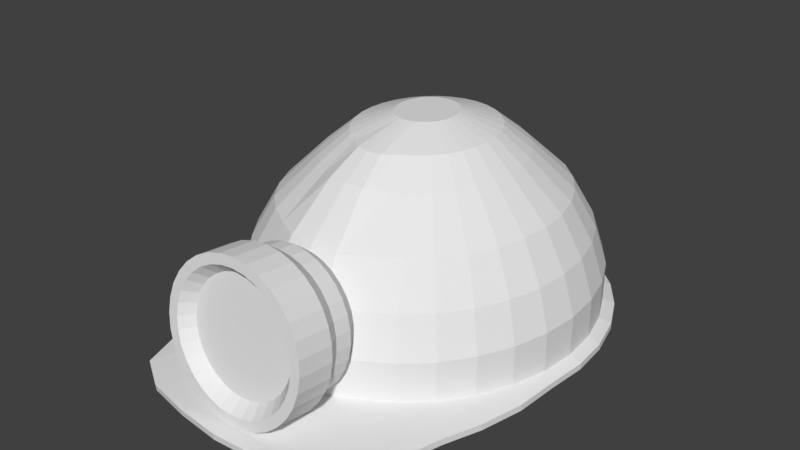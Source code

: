 # Source: casc.blend  (saved by Blender 2.79.0; exported with 4.5.12 LTS)
import bpy
from mathutils import Matrix  # noqa: F401  (used for matrix-valued properties, if any)

bpy.ops.wm.read_factory_settings(use_empty=True)
scene = bpy.context.scene
scene.name = 'Scene'

# ---- collections
col_collection_1 = bpy.data.collections.new('Collection 1'); scene.collection.children.link(col_collection_1)

# ---- world
world_world = bpy.data.worlds.new('World'); scene.world = world_world
world_world.color = (0.05088, 0.05088, 0.05088)
world_world.use_sun_shadow = False
world_world.sun_shadow_jitter_overblur = 0.0
world_world.cycles.sampling_method = 'MANUAL'

# ---- meshes
me_circle = bpy.data.meshes.new('Circle')
me_circle.from_pydata([(0.9818, 0.01887, 0.01542), (0.9632, 0.2308, 0.01542), (0.9083, 0.4347, 0.01542), (0.819, 0.6225, 0.01542), (0.6989, 0.7872, 0.01542), (0.5526, 0.9223, 0.01542), (0.3856, 1.023, 0.01542), (0.2044, 1.085, 0.01542), (0.01604, 1.105, 0.01542), (-0.1724, 1.085, 0.01542), (-0.3535, 1.023, 0.01542), (-0.5205, 0.9223, 0.01542), (-0.6669, 0.7872, 0.01542), (-0.787, 0.6225, 0.01542), (-0.8762, 0.4347, 0.01542), (-0.9312, 0.2308, 0.01542), (-0.9497, 0.01887, 0.01542), (-0.9312, -0.1931, 0.01542), (-0.9105, -0.4208, 0.01542), (-0.8599, -0.6525, 0.01542), (-0.787, -0.8789, 0.01542), (-0.6449, -1.303, 0.01542), (-0.4651, -1.413, 0.01542), (-0.2239, -1.463, 0.01542), (0.02462, -1.49, 0.01542), (0.2495, -1.477, 0.01542), (0.5508, -1.391, 0.01542), (0.7199, -1.239, 0.01542), (0.8255, -0.8669, 0.01542), (0.8963, -0.6744, 0.01542), (0.949, -0.4427, 0.01542), (0.9632, -0.1931, 0.01542), (0.9632, 0.2275, 0.04934), (0.9818, 0.01552, 0.04934), (0.9083, 0.4313, 0.04934), (0.819, 0.6192, 0.04934), (0.6989, 0.7838, 0.04934), (0.5526, 0.919, 0.04934), (0.3856, 1.019, 0.04934), (0.2044, 1.081, 0.04934), (0.01604, 1.102, 0.04934), (-0.1724, 1.081, 0.04934), (-0.3535, 1.019, 0.04934), (-0.5205, 0.919, 0.04934), (-0.6669, 0.7838, 0.04934), (-0.787, 0.6192, 0.04934), (-0.8762, 0.4313, 0.04934), (-0.9312, 0.2275, 0.04934), (-0.9497, 0.01552, 0.04934), (-0.9312, -0.1965, 0.04934), (-0.9105, -0.4242, 0.04934), (-0.8599, -0.6558, 0.04934), (-0.787, -0.8822, 0.04934), (-0.6449, -1.306, 0.04934), (-0.4651, -1.417, 0.04934), (-0.2239, -1.467, 0.04934), (0.02462, -1.493, 0.04934), (0.2495, -1.48, 0.04934), (0.5508, -1.395, 0.04934), (0.7199, -1.243, 0.04934), (0.8255, -0.8703, 0.04934), (0.8963, -0.6778, 0.04934), (0.949, -0.4461, 0.04934), (0.9632, -0.1965, 0.04934), (0.9024, 0.2139, 0.07709), (0.9198, 0.01552, 0.07709), (0.851, 0.4046, 0.07709), (0.7675, 0.5804, 0.07709), (0.6551, 0.7345, 0.07709), (0.5181, 0.861, 0.07709), (0.3619, 0.9549, 0.07709), (0.1924, 1.013, 0.07709), (0.01604, 1.032, 0.07709), (-0.1603, 1.013, 0.07709), (-0.3298, 0.9549, 0.07709), (-0.4861, 0.861, 0.07709), (-0.623, 0.7345, 0.07709), (-0.7354, 0.5804, 0.07709), (-0.8189, 0.4046, 0.07709), (-0.8704, 0.2139, 0.07709), (-0.8877, 0.01552, 0.07709), (-0.8704, -0.1828, 0.07709), (-0.8189, -0.3736, 0.07709), (-0.7354, -0.5494, 0.07709), (-0.623, -0.7035, 0.07709), (-0.4861, -0.8299, 0.07709), (-0.3298, -0.9239, 0.07709), (-0.1603, -1.013, 0.07709), (0.01604, -1.033, 0.07709), (0.1924, -1.013, 0.07709), (0.3619, -0.9239, 0.07709), (0.5181, -0.8299, 0.07709), (0.6551, -0.7035, 0.07709), (0.7675, -0.5494, 0.07709), (0.851, -0.3736, 0.07709), (0.9024, -0.1828, 0.07709), (0.3736, 0.09553, 1.05), (0.3806, 0.01552, 1.05), (0.3528, 0.1725, 1.05), (0.3191, 0.2434, 1.05), (0.2738, 0.3055, 1.05), (0.2186, 0.3565, 1.05), (0.1555, 0.3944, 1.05), (0.08716, 0.4178, 1.05), (0.01604, 0.4257, 1.05), (-0.05508, 0.4178, 1.05), (-0.1235, 0.3944, 1.05), (-0.1865, 0.3565, 1.05), (-0.2417, 0.3055, 1.05), (-0.2871, 0.2434, 1.05), (-0.3207, 0.1725, 1.05), (-0.3415, 0.09553, 1.05), (-0.3485, 0.01552, 1.05), (-0.3415, -0.06449, 1.05), (-0.3207, -0.1414, 1.05), (-0.2871, -0.2123, 1.05), (-0.2417, -0.2745, 1.05), (-0.1865, -0.3255, 1.05), (-0.1235, -0.3634, 1.05), (-0.05508, -0.4184, 1.05), (0.01604, -0.4263, 1.05), (0.08716, -0.4184, 1.05), (0.1555, -0.3634, 1.05), (0.2186, -0.3255, 1.05), (0.2738, -0.2745, 1.05), (0.3191, -0.2123, 1.05), (0.3528, -0.1414, 1.05), (0.3736, -0.06449, 1.05), (-0.623, 0.7345, 0.2892), (-0.5762, 0.6818, 0.5014), (-0.4941, 0.5894, 0.7135), (-0.3436, 0.4201, 0.9257), (-0.2665, 0.4913, 0.9257), (-0.3847, 0.6904, 0.7135), (-0.4493, 0.799, 0.5014), (-0.4861, 0.861, 0.2892), (0.3619, -0.9239, 0.2892), (0.3365, -0.855, 0.5014), (0.2921, -0.7343, 0.7135), (0.2107, -0.5131, 0.9257), (0.1153, -0.5773, 0.9468), (0.1568, -0.8122, 0.7135), (0.1794, -0.9403, 0.5014), (0.1924, -1.013, 0.2892), (-0.7354, 0.5804, 0.2892), (-0.6803, 0.539, 0.5014), (-0.5838, 0.4664, 0.7135), (-0.4068, 0.3334, 0.9257), (0.5181, -0.8299, 0.2892), (0.4813, -0.768, 0.5014), (0.4168, -0.6593, 0.7135), (0.2986, -0.4602, 0.9257), (-0.8189, 0.4046, 0.2892), (-0.7577, 0.3761, 0.5014), (-0.6504, 0.3261, 0.7135), (-0.4538, 0.2345, 0.9257), (0.9024, 0.2139, 0.2892), (0.8375, 0.1994, 0.5014), (0.7236, 0.1739, 0.7135), (0.5148, 0.1271, 0.9257), (0.5246, 0.01552, 0.9257), (0.7374, 0.01552, 0.7135), (0.8536, 0.01552, 0.5014), (0.9198, 0.01552, 0.2892), (0.6551, -0.7035, 0.2892), (0.6083, -0.6508, 0.5014), (0.5261, -0.5584, 0.7135), (0.3757, -0.3891, 0.9257), (-0.8704, 0.2139, 0.2892), (-0.8054, 0.1993, 0.5014), (-0.6915, 0.1739, 0.7135), (-0.4828, 0.1271, 0.9257), (0.851, 0.4046, 0.2892), (0.7898, 0.3761, 0.5014), (0.6825, 0.3261, 0.7135), (0.4859, 0.2345, 0.9257), (0.7675, -0.5494, 0.2892), (0.7124, -0.508, 0.5014), (0.6159, -0.4354, 0.7135), (0.4389, -0.3024, 0.9257), (-0.8877, 0.01552, 0.2892), (-0.8215, 0.01552, 0.5014), (-0.7054, 0.01552, 0.7135), (-0.4925, 0.01552, 0.9257), (0.7675, 0.5804, 0.2892), (0.7124, 0.539, 0.5014), (0.6159, 0.4664, 0.7135), (0.4389, 0.3334, 0.9257), (0.851, -0.3736, 0.2892), (0.7898, -0.3451, 0.5014), (0.6825, -0.2951, 0.7135), (0.4859, -0.2034, 0.9257), (-0.8704, -0.1828, 0.2892), (-0.8054, -0.1683, 0.5014), (-0.6915, -0.1428, 0.7135), (-0.4828, -0.09611, 0.9257), (0.6551, 0.7345, 0.2892), (0.6083, 0.6818, 0.5014), (0.5261, 0.5894, 0.7135), (0.3757, 0.4201, 0.9257), (0.9024, -0.1828, 0.2892), (0.8375, -0.1683, 0.5014), (0.7236, -0.1428, 0.7135), (0.5148, -0.09611, 0.9257), (-0.8189, -0.3736, 0.2892), (-0.7577, -0.3451, 0.5014), (-0.6504, -0.2951, 0.7135), (-0.4538, -0.2034, 0.9257), (0.5181, 0.861, 0.2892), (0.4813, 0.799, 0.5014), (0.4168, 0.6904, 0.7135), (0.2986, 0.4913, 0.9257), (-0.7354, -0.5494, 0.2892), (-0.6803, -0.508, 0.5014), (-0.5838, -0.4354, 0.7135), (-0.4068, -0.3024, 0.9257), (0.3619, 0.9549, 0.2892), (0.3365, 0.8861, 0.5014), (0.2921, 0.7654, 0.7135), (0.2107, 0.5442, 0.9257), (-0.623, -0.7035, 0.2892), (-0.5762, -0.6508, 0.5014), (-0.4941, -0.5584, 0.7135), (-0.3436, -0.3891, 0.9257), (0.1924, 1.013, 0.2892), (0.1794, 0.9397, 0.5014), (0.1568, 0.8115, 0.7135), (0.1153, 0.5767, 0.9257), (-0.4861, -0.8299, 0.2892), (-0.4493, -0.768, 0.5014), (-0.3847, -0.6593, 0.7135), (-0.2665, -0.4602, 0.9257), (0.01604, 1.032, 0.2892), (0.01604, 0.9578, 0.5014), (0.01604, 0.8271, 0.7135), (0.01604, 0.5877, 0.9257), (-0.3298, -0.9239, 0.2892), (-0.3045, -0.855, 0.5014), (-0.26, -0.7343, 0.7135), (-0.1786, -0.5131, 0.9257), (-0.1603, 1.013, 0.2892), (-0.1474, 0.9397, 0.5014), (-0.1247, 0.8115, 0.7135), (-0.08318, 0.5767, 0.9257), (-0.1603, -1.013, 0.2892), (-0.1474, -0.9403, 0.5014), (-0.1247, -0.8122, 0.7135), (-0.08318, -0.5773, 0.9468), (-0.3298, 0.9549, 0.2892), (-0.3045, 0.8861, 0.5014), (-0.26, 0.7654, 0.7135), (-0.1786, 0.5442, 0.9257), (0.01604, -1.033, 0.2892), (0.01604, -0.9584, 0.5014), (0.01604, -0.8278, 0.7135), (0.01604, -0.5883, 0.9468), (0.1714, 0.05028, 1.128), (0.1744, 0.01552, 1.128), (0.1624, 0.08371, 1.128), (0.1477, 0.1145, 1.128), (0.128, 0.1415, 1.128), (0.104, 0.1637, 1.128), (0.07665, 0.1801, 1.128), (0.04694, 0.1903, 1.128), (0.01604, 0.1937, 1.128), (-0.01486, 0.1903, 1.128), (-0.04457, 0.1801, 1.128), (-0.07195, 0.1637, 1.128), (-0.09594, 0.1415, 1.128), (-0.1156, 0.1145, 1.128), (-0.1303, 0.08371, 1.128), (-0.1393, 0.05028, 1.128), (-0.1423, 0.01552, 1.128), (-0.1393, -0.01924, 1.128), (-0.1303, -0.05267, 1.128), (-0.1156, -0.08347, 1.128), (-0.09594, -0.1105, 1.128), (-0.07195, -0.1326, 1.128), (-0.04457, -0.1491, 1.128), (-0.01486, -0.1592, 1.128), (0.01604, -0.1627, 1.128), (0.04694, -0.1592, 1.128), (0.07665, -0.1491, 1.128), (0.104, -0.1326, 1.128), (0.128, -0.1105, 1.128), (0.1477, -0.08347, 1.128), (0.1624, -0.05266, 1.128), (0.1714, -0.01924, 1.128), (0.1714, 0.05028, 1.128), (0.1744, 0.01552, 1.128), (0.1624, 0.08371, 1.128), (0.1477, 0.1145, 1.128), (0.128, 0.1415, 1.128), (0.104, 0.1637, 1.128), (0.07665, 0.1801, 1.128), (0.04694, 0.1903, 1.128), (0.01604, 0.1937, 1.128), (-0.01486, 0.1903, 1.128), (-0.04457, 0.1801, 1.128), (-0.07195, 0.1637, 1.128), (-0.09594, 0.1415, 1.128), (-0.1156, 0.1145, 1.128), (-0.1303, 0.08371, 1.128), (-0.1393, 0.05028, 1.128), (-0.1423, 0.01552, 1.128), (-0.1393, -0.01924, 1.128), (-0.1303, -0.05267, 1.128), (-0.1156, -0.08347, 1.128), (-0.09594, -0.1105, 1.128), (-0.07195, -0.1326, 1.128), (-0.04457, -0.1491, 1.128), (-0.01486, -0.1592, 1.128), (0.01604, -0.1627, 1.128), (0.04694, -0.1592, 1.128), (0.07665, -0.1491, 1.128), (0.104, -0.1326, 1.128), (0.128, -0.1105, 1.128), (0.1477, -0.08347, 1.128), (0.1624, -0.05266, 1.128), (0.1714, -0.01924, 1.128), (0.6854, 0.04514, 0.01542), (0.6726, 0.1918, 0.01542), (0.6345, 0.3329, 0.01542), (0.5728, 0.4628, 0.01542), (0.4897, 0.5768, 0.01542), (0.3884, 0.6703, 0.01542), (0.2729, 0.7397, 0.01542), (0.1475, 0.7825, 0.01542), (0.01715, 0.797, 0.01542), (-0.1132, 0.7825, 0.01542), (-0.2386, 0.7397, 0.01542), (-0.3541, 0.6703, 0.01542), (-0.4554, 0.5768, 0.01542), (-0.5385, 0.4628, 0.01542), (-0.6002, 0.3329, 0.01542), (-0.6383, 0.1918, 0.01542), (-0.6511, 0.04514, 0.01542), (-0.6383, -0.1015, 0.01542), (-0.624, -0.2591, 0.01542), (-0.5889, -0.4194, 0.01542), (-0.5385, -0.5761, 0.01542), (-0.4402, -0.7564, 0.01542), (-0.3158, -0.8327, 0.01542), (-0.1488, -0.8673, 0.01542), (0.02309, -0.8858, 0.01542), (0.1787, -0.8769, 0.01542), (0.3872, -0.8176, 0.01542), (0.5042, -0.7123, 0.01542), (0.5773, -0.5678, 0.01542), (0.6262, -0.4346, 0.01542), (0.6627, -0.2743, 0.01542), (0.6726, -0.1015, 0.01542), (0.6326, 0.0892, 0.4907), (0.6208, 0.2242, 0.4907), (0.5858, 0.3541, 0.4907), (0.5289, 0.4737, 0.4907), (0.4524, 0.5786, 0.4907), (0.3592, 0.6647, 0.4907), (0.2528, 0.7287, 0.4907), (0.1374, 0.7681, 0.4907), (0.01735, 0.7814, 0.4907), (-0.1027, 0.7681, 0.4907), (-0.2181, 0.7287, 0.4907), (-0.3244, 0.6647, 0.4907), (-0.4177, 0.5786, 0.4907), (-0.4942, 0.4737, 0.4907), (-0.551, 0.3541, 0.4907), (-0.5861, 0.2242, 0.4907), (-0.5979, 0.0892, 0.4907), (-0.5861, -0.04584, 0.4907), (-0.5729, -0.1909, 0.4907), (-0.5407, -0.3385, 0.4907), (-0.4942, -0.4827, 0.4907), (-0.4037, -0.6487, 0.4907), (-0.2891, -0.719, 0.4907), (-0.1355, -0.7508, 0.4907), (0.02282, -0.7679, 0.4907), (0.1661, -0.7597, 0.4907), (0.358, -0.7051, 0.4907), (0.4658, -0.6081, 0.4907), (0.533, -0.4751, 0.4907), (0.5781, -0.3524, 0.4907), (0.6117, -0.2049, 0.4907), (0.6208, -0.04584, 0.4907), (0.4696, 0.08493, 0.8121), (0.4609, 0.1841, 0.8121), (0.4352, 0.2794, 0.8121), (0.3935, 0.3672, 0.8121), (0.3373, 0.4442, 0.8121), (0.2689, 0.5074, 0.8121), (0.1908, 0.5543, 0.8121), (0.1061, 0.5833, 0.8121), (0.01797, 0.593, 0.8121), (-0.07014, 0.5833, 0.8121), (-0.1549, 0.5543, 0.8121), (-0.2329, 0.5074, 0.8121), (-0.3014, 0.4442, 0.8121), (-0.3575, 0.3672, 0.8121), (-0.3993, 0.2794, 0.8121), (-0.425, 0.1841, 0.8121), (-0.4336, 0.08493, 0.8121), (-0.425, -0.0142, 0.8121), (-0.4153, -0.1207, 0.8121), (-0.3916, -0.229, 0.8121), (-0.3576, -0.3349, 0.8121), (-0.2911, -0.4567, 0.8121), (-0.207, -0.5084, 0.8121), (-0.09422, -0.5317, 0.8121), (0.02198, -0.5442, 0.8121), (0.1271, -0.5382, 0.8121), (0.268, -0.4981, 0.8121), (0.3471, -0.4269, 0.8121), (0.3965, -0.3293, 0.8121), (0.4296, -0.2393, 0.8121), (0.4543, -0.1309, 0.8121), (0.4609, -0.0142, 0.8121), (0.1684, 0.06334, 0.9011), (0.1656, 0.09612, 0.9011), (0.1571, 0.1276, 0.9011), (0.1433, 0.1567, 0.9011), (0.1247, 0.1821, 0.9011), (0.1021, 0.203, 0.9011), (0.07624, 0.2186, 0.9011), (0.04823, 0.2281, 0.9011), (0.0191, 0.2313, 0.9011), (-0.01003, 0.2281, 0.9011), (-0.03804, 0.2186, 0.9011), (-0.06386, 0.203, 0.9011), (-0.08649, 0.1821, 0.9011), (-0.1051, 0.1567, 0.9011), (-0.1189, 0.1276, 0.9011), (-0.1274, 0.09612, 0.9011), (-0.1302, 0.06334, 0.9011), (-0.1274, 0.03057, 0.9011), (-0.1242, -0.004643, 0.9011), (-0.1163, -0.04046, 0.9011), (-0.1051, -0.07547, 0.9011), (-0.0831, -0.1158, 0.9011), (-0.05529, -0.1328, 0.9011), (-0.01799, -0.1405, 0.9011), (0.02043, -0.1447, 0.9011), (0.0552, -0.1427, 0.9011), (0.1018, -0.1294, 0.9011), (0.1279, -0.1059, 0.9011), (0.1443, -0.07362, 0.9011), (0.1552, -0.04385, 0.9011), (0.1634, -0.00803, 0.9011), (0.1656, 0.03057, 0.9011), (0.04677, -0.9626, 0.7897), (-0.02406, -0.9633, 0.7827), (-0.09217, -0.9655, 0.7622), (-0.1549, -0.9692, 0.7288), (-0.21, -0.974, 0.684), (-0.2551, -0.98, 0.6293), (-0.2887, -0.9867, 0.5668), (-0.3093, -0.9941, 0.4991), (-0.3163, -1.002, 0.4287), (-0.3093, -1.009, 0.3583), (-0.2887, -1.017, 0.2906), (-0.2551, -1.023, 0.2282), (-0.21, -1.029, 0.1735), (-0.1549, -1.034, 0.1286), (-0.09217, -1.038, 0.09521), (-0.02406, -1.04, 0.07467), (0.04677, -1.041, 0.06774), (0.1176, -1.04, 0.07467), (0.1857, -1.038, 0.09521), (0.2485, -1.034, 0.1286), (0.3035, -1.029, 0.1735), (0.3487, -1.023, 0.2282), (0.3822, -1.017, 0.2906), (0.4029, -1.009, 0.3583), (0.4099, -1.002, 0.4287), (0.4029, -0.9941, 0.4991), (0.3822, -0.9867, 0.5668), (0.3487, -0.98, 0.6293), (0.3035, -0.974, 0.684), (0.2485, -0.9692, 0.7288), (0.1857, -0.9655, 0.7622), (0.1176, -0.9633, 0.7827), (0.04677, -1.054, 0.7996), (-0.02406, -1.055, 0.7926), (-0.09217, -1.057, 0.7721), (-0.1549, -1.06, 0.7387), (-0.21, -1.065, 0.6939), (-0.2551, -1.071, 0.6392), (-0.2887, -1.078, 0.5767), (-0.3093, -1.085, 0.509), (-0.3163, -1.093, 0.4386), (-0.3093, -1.101, 0.3682), (-0.2887, -1.108, 0.3005), (-0.2551, -1.115, 0.2381), (-0.21, -1.121, 0.1834), (-0.1549, -1.126, 0.1385), (-0.09217, -1.129, 0.1051), (-0.02406, -1.131, 0.08457), (0.04677, -1.132, 0.07763), (0.1176, -1.131, 0.08457), (0.1857, -1.129, 0.1051), (0.2485, -1.126, 0.1385), (0.3035, -1.121, 0.1834), (0.3487, -1.115, 0.2381), (0.3822, -1.108, 0.3005), (0.4029, -1.101, 0.3682), (0.4099, -1.093, 0.4386), (0.4029, -1.085, 0.509), (0.3822, -1.078, 0.5767), (0.3487, -1.071, 0.6392), (0.3035, -1.065, 0.6939), (0.2485, -1.06, 0.7387), (0.1857, -1.057, 0.7721), (0.1176, -1.055, 0.7926), (0.04677, -1.124, 0.8548), (-0.03328, -1.125, 0.8469), (-0.1103, -1.128, 0.8237), (-0.1812, -1.132, 0.786), (-0.2434, -1.137, 0.7353), (-0.2944, -1.144, 0.6734), (-0.3323, -1.152, 0.6029), (-0.3557, -1.16, 0.5264), (-0.3636, -1.169, 0.4468), (-0.3557, -1.177, 0.3672), (-0.3323, -1.185, 0.2907), (-0.2944, -1.193, 0.2201), (-0.2434, -1.2, 0.1583), (-0.1812, -1.205, 0.1076), (-0.1103, -1.209, 0.06989), (-0.03328, -1.212, 0.04667), (0.04677, -1.213, 0.03883), (0.1268, -1.212, 0.04667), (0.2038, -1.209, 0.06989), (0.2748, -1.205, 0.1076), (0.3369, -1.2, 0.1583), (0.388, -1.193, 0.2201), (0.4259, -1.185, 0.2907), (0.4492, -1.177, 0.3672), (0.4571, -1.169, 0.4468), (0.4492, -1.16, 0.5264), (0.4259, -1.152, 0.6029), (0.388, -1.144, 0.6735), (0.3369, -1.137, 0.7353), (0.2748, -1.132, 0.786), (0.2038, -1.128, 0.8237), (0.1268, -1.125, 0.8469), (0.04677, -1.323, 0.8763), (-0.03328, -1.324, 0.8684), (-0.1103, -1.326, 0.8452), (-0.1812, -1.33, 0.8075), (-0.2434, -1.336, 0.7568), (-0.2944, -1.342, 0.6949), (-0.3323, -1.35, 0.6244), (-0.3557, -1.358, 0.5479), (-0.3636, -1.367, 0.4683), (-0.3557, -1.376, 0.3887), (-0.3323, -1.384, 0.3122), (-0.2944, -1.392, 0.2416), (-0.2434, -1.398, 0.1798), (-0.1812, -1.404, 0.1291), (-0.1103, -1.408, 0.09139), (-0.03328, -1.41, 0.06817), (0.04677, -1.411, 0.06033), (0.1268, -1.41, 0.06817), (0.2038, -1.408, 0.09139), (0.2748, -1.404, 0.1291), (0.3369, -1.398, 0.1798), (0.388, -1.392, 0.2416), (0.4259, -1.384, 0.3122), (0.4492, -1.376, 0.3887), (0.4571, -1.367, 0.4683), (0.4492, -1.358, 0.5479), (0.4259, -1.35, 0.6244), (0.388, -1.342, 0.6949), (0.3369, -1.336, 0.7568), (0.2748, -1.33, 0.8075), (0.2038, -1.326, 0.8452), (0.1268, -1.324, 0.8684), (0.04677, -1.328, 0.8233), (-0.02288, -1.329, 0.8164), (-0.08986, -1.331, 0.7962), (-0.1516, -1.335, 0.7634), (-0.2057, -1.34, 0.7193), (-0.2501, -1.346, 0.6655), (-0.2831, -1.352, 0.6041), (-0.3034, -1.359, 0.5375), (-0.3103, -1.367, 0.4683), (-0.3034, -1.374, 0.399), (-0.2831, -1.382, 0.3325), (-0.2501, -1.388, 0.2711), (-0.2057, -1.394, 0.2173), (-0.1516, -1.399, 0.1731), (-0.08986, -1.402, 0.1403), (-0.02288, -1.405, 0.1201), (0.04677, -1.405, 0.1133), (0.1164, -1.405, 0.1201), (0.1834, -1.402, 0.1403), (0.2451, -1.399, 0.1731), (0.2992, -1.394, 0.2173), (0.3437, -1.388, 0.2711), (0.3766, -1.382, 0.3325), (0.397, -1.374, 0.399), (0.4038, -1.367, 0.4683), (0.397, -1.359, 0.5375), (0.3766, -1.352, 0.6041), (0.3437, -1.346, 0.6655), (0.2992, -1.34, 0.7193), (0.2451, -1.335, 0.7634), (0.1834, -1.331, 0.7962), (0.1164, -1.329, 0.8164), (0.04677, -1.27, 0.7674), (-0.01192, -1.27, 0.7617), (-0.06837, -1.272, 0.7447), (-0.1204, -1.275, 0.717), (-0.166, -1.279, 0.6798), (-0.2034, -1.284, 0.6345), (-0.2312, -1.29, 0.5828), (-0.2483, -1.296, 0.5267), (-0.2541, -1.302, 0.4683), (-0.2483, -1.308, 0.4099), (-0.2312, -1.315, 0.3538), (-0.2034, -1.32, 0.3021), (-0.166, -1.325, 0.2568), (-0.1204, -1.329, 0.2196), (-0.06837, -1.332, 0.1919), (-0.01192, -1.334, 0.1749), (0.04677, -1.335, 0.1692), (0.1055, -1.334, 0.1749), (0.1619, -1.332, 0.1919), (0.2139, -1.329, 0.2196), (0.2595, -1.325, 0.2568), (0.2969, -1.32, 0.3021), (0.3247, -1.315, 0.3538), (0.3419, -1.308, 0.4099), (0.3476, -1.302, 0.4683), (0.3419, -1.296, 0.5267), (0.3247, -1.29, 0.5828), (0.2969, -1.284, 0.6345), (0.2595, -1.279, 0.6798), (0.2139, -1.275, 0.717), (0.1619, -1.272, 0.7447), (0.1055, -1.27, 0.7617), (0.04677, -0.9005, 0.7416), (-0.01462, -0.9011, 0.7355), (-0.07365, -0.903, 0.7177), (-0.1281, -0.9062, 0.6888), (-0.1757, -0.9104, 0.6499), (-0.2149, -0.9155, 0.6025), (-0.244, -0.9214, 0.5484), (-0.2619, -0.9277, 0.4897), (-0.2679, -0.9344, 0.4287), (-0.2619, -0.941, 0.3677), (-0.244, -0.9473, 0.309), (-0.2149, -0.9532, 0.2549), (-0.1757, -0.9583, 0.2075), (-0.1281, -0.9625, 0.1686), (-0.07365, -0.9657, 0.1397), (-0.01462, -0.9676, 0.1219), (0.04677, -0.9683, 0.1159), (0.1082, -0.9676, 0.1219), (0.1672, -0.9657, 0.1397), (0.2216, -0.9625, 0.1686), (0.2693, -0.9583, 0.2075), (0.3084, -0.9532, 0.2549), (0.3375, -0.9473, 0.309), (0.3554, -0.941, 0.3677), (0.3615, -0.9344, 0.4287), (0.3554, -0.9277, 0.4897), (0.3375, -0.9214, 0.5484), (0.3084, -0.9155, 0.6025), (0.2693, -0.9104, 0.6499), (0.2216, -0.9062, 0.6888), (0.1672, -0.903, 0.7177), (0.1082, -0.9011, 0.7355)], [], [(16, 15, 335, 336), (40, 41, 73, 72), (13, 14, 46, 45), (0, 1, 32, 33), (27, 28, 60, 59), (14, 15, 47, 46), (1, 2, 34, 32), (28, 29, 61, 60), (15, 16, 48, 47), (2, 3, 35, 34), (29, 30, 62, 61), (16, 17, 49, 48), (3, 4, 36, 35), (30, 31, 63, 62), (17, 18, 50, 49), (4, 5, 37, 36), (31, 0, 33, 63), (18, 19, 51, 50), (5, 6, 38, 37), (19, 20, 52, 51), (6, 7, 39, 38), (20, 21, 53, 52), (7, 8, 40, 39), (21, 22, 54, 53), (8, 9, 41, 40), (22, 23, 55, 54), (9, 10, 42, 41), (23, 24, 56, 55), (10, 11, 43, 42), (24, 25, 57, 56), (11, 12, 44, 43), (25, 26, 58, 57), (12, 13, 45, 44), (26, 27, 59, 58), (132, 131, 108, 107), (54, 55, 87, 86), (41, 42, 74, 73), (55, 56, 88, 87), (42, 43, 75, 74), (56, 57, 89, 88), (43, 44, 76, 75), (57, 58, 90, 89), (44, 45, 77, 76), (58, 59, 91, 90), (45, 46, 78, 77), (33, 32, 64, 65), (59, 60, 92, 91), (46, 47, 79, 78), (32, 34, 66, 64), (60, 61, 93, 92), (47, 48, 80, 79), (34, 35, 67, 66), (61, 62, 94, 93), (48, 49, 81, 80), (35, 36, 68, 67), (62, 63, 95, 94), (49, 50, 82, 81), (36, 37, 69, 68), (63, 33, 65, 95), (50, 51, 83, 82), (37, 38, 70, 69), (51, 52, 84, 83), (38, 39, 71, 70), (52, 53, 85, 84), (39, 40, 72, 71), (53, 54, 86, 85), (112, 113, 273, 272), (140, 139, 122, 121), (131, 147, 109, 108), (139, 151, 123, 122), (147, 155, 110, 109), (160, 159, 96, 97), (151, 167, 124, 123), (155, 171, 111, 110), (159, 175, 98, 96), (167, 179, 125, 124), (171, 183, 112, 111), (175, 187, 99, 98), (179, 191, 126, 125), (183, 195, 113, 112), (187, 199, 100, 99), (191, 203, 127, 126), (195, 207, 114, 113), (199, 211, 101, 100), (203, 160, 97, 127), (207, 215, 115, 114), (211, 219, 102, 101), (215, 223, 116, 115), (219, 227, 103, 102), (223, 231, 117, 116), (227, 235, 104, 103), (231, 239, 118, 117), (235, 243, 105, 104), (239, 247, 119, 118), (243, 251, 106, 105), (247, 255, 120, 119), (251, 132, 107, 106), (255, 140, 121, 120), (88, 89, 143, 252), (252, 143, 142, 253), (253, 142, 141, 254), (254, 141, 140, 255), (74, 75, 135, 248), (248, 135, 134, 249), (249, 134, 133, 250), (250, 133, 132, 251), (87, 88, 252, 244), (244, 252, 253, 245), (245, 253, 254, 246), (246, 254, 255, 247), (73, 74, 248, 240), (240, 248, 249, 241), (241, 249, 250, 242), (242, 250, 251, 243), (86, 87, 244, 236), (236, 244, 245, 237), (237, 245, 246, 238), (238, 246, 247, 239), (72, 73, 240, 232), (232, 240, 241, 233), (233, 241, 242, 234), (234, 242, 243, 235), (85, 86, 236, 228), (228, 236, 237, 229), (229, 237, 238, 230), (230, 238, 239, 231), (71, 72, 232, 224), (224, 232, 233, 225), (225, 233, 234, 226), (226, 234, 235, 227), (84, 85, 228, 220), (220, 228, 229, 221), (221, 229, 230, 222), (222, 230, 231, 223), (70, 71, 224, 216), (216, 224, 225, 217), (217, 225, 226, 218), (218, 226, 227, 219), (83, 84, 220, 212), (212, 220, 221, 213), (213, 221, 222, 214), (214, 222, 223, 215), (69, 70, 216, 208), (208, 216, 217, 209), (209, 217, 218, 210), (210, 218, 219, 211), (82, 83, 212, 204), (204, 212, 213, 205), (205, 213, 214, 206), (206, 214, 215, 207), (95, 65, 163, 200), (200, 163, 162, 201), (201, 162, 161, 202), (202, 161, 160, 203), (68, 69, 208, 196), (196, 208, 209, 197), (197, 209, 210, 198), (198, 210, 211, 199), (81, 82, 204, 192), (192, 204, 205, 193), (193, 205, 206, 194), (194, 206, 207, 195), (94, 95, 200, 188), (188, 200, 201, 189), (189, 201, 202, 190), (190, 202, 203, 191), (67, 68, 196, 184), (184, 196, 197, 185), (185, 197, 198, 186), (186, 198, 199, 187), (80, 81, 192, 180), (180, 192, 193, 181), (181, 193, 194, 182), (182, 194, 195, 183), (93, 94, 188, 176), (176, 188, 189, 177), (177, 189, 190, 178), (178, 190, 191, 179), (66, 67, 184, 172), (172, 184, 185, 173), (173, 185, 186, 174), (174, 186, 187, 175), (79, 80, 180, 168), (168, 180, 181, 169), (169, 181, 182, 170), (170, 182, 183, 171), (92, 93, 176, 164), (164, 176, 177, 165), (165, 177, 178, 166), (166, 178, 179, 167), (64, 66, 172, 156), (156, 172, 173, 157), (157, 173, 174, 158), (158, 174, 175, 159), (78, 79, 168, 152), (152, 168, 169, 153), (153, 169, 170, 154), (154, 170, 171, 155), (91, 92, 164, 148), (148, 164, 165, 149), (149, 165, 166, 150), (150, 166, 167, 151), (65, 64, 156, 163), (163, 156, 157, 162), (162, 157, 158, 161), (161, 158, 159, 160), (77, 78, 152, 144), (144, 152, 153, 145), (145, 153, 154, 146), (146, 154, 155, 147), (90, 91, 148, 136), (136, 148, 149, 137), (137, 149, 150, 138), (138, 150, 151, 139), (76, 77, 144, 128), (128, 144, 145, 129), (129, 145, 146, 130), (130, 146, 147, 131), (89, 90, 136, 143), (143, 136, 137, 142), (142, 137, 138, 141), (141, 138, 139, 140), (75, 76, 128, 135), (135, 128, 129, 134), (134, 129, 130, 133), (133, 130, 131, 132), (260, 261, 293, 292), (99, 100, 260, 259), (126, 127, 287, 286), (113, 114, 274, 273), (100, 101, 261, 260), (127, 97, 257, 287), (114, 115, 275, 274), (101, 102, 262, 261), (115, 116, 276, 275), (102, 103, 263, 262), (116, 117, 277, 276), (103, 104, 264, 263), (117, 118, 278, 277), (104, 105, 265, 264), (118, 119, 279, 278), (105, 106, 266, 265), (119, 120, 280, 279), (106, 107, 267, 266), (120, 121, 281, 280), (107, 108, 268, 267), (121, 122, 282, 281), (108, 109, 269, 268), (122, 123, 283, 282), (109, 110, 270, 269), (97, 96, 256, 257), (123, 124, 284, 283), (110, 111, 271, 270), (96, 98, 258, 256), (124, 125, 285, 284), (111, 112, 272, 271), (98, 99, 259, 258), (125, 126, 286, 285), (288, 290, 291, 292, 293, 294, 295, 296, 297, 298, 299, 300, 301, 302, 303, 304, 305, 306, 307, 308, 309, 310, 311, 312, 313, 314, 315, 316, 317, 318, 319, 289), (287, 257, 289, 319), (274, 275, 307, 306), (261, 262, 294, 293), (275, 276, 308, 307), (262, 263, 295, 294), (276, 277, 309, 308), (263, 264, 296, 295), (277, 278, 310, 309), (264, 265, 297, 296), (278, 279, 311, 310), (265, 266, 298, 297), (279, 280, 312, 311), (266, 267, 299, 298), (280, 281, 313, 312), (267, 268, 300, 299), (281, 282, 314, 313), (268, 269, 301, 300), (282, 283, 315, 314), (269, 270, 302, 301), (257, 256, 288, 289), (283, 284, 316, 315), (270, 271, 303, 302), (256, 258, 290, 288), (284, 285, 317, 316), (271, 272, 304, 303), (258, 259, 291, 290), (285, 286, 318, 317), (272, 273, 305, 304), (259, 260, 292, 291), (286, 287, 319, 318), (273, 274, 306, 305), (331, 330, 362, 363), (3, 2, 322, 323), (30, 29, 349, 350), (17, 16, 336, 337), (4, 3, 323, 324), (31, 30, 350, 351), (18, 17, 337, 338), (5, 4, 324, 325), (0, 31, 351, 320), (19, 18, 338, 339), (6, 5, 325, 326), (20, 19, 339, 340), (7, 6, 326, 327), (21, 20, 340, 341), (8, 7, 327, 328), (22, 21, 341, 342), (9, 8, 328, 329), (23, 22, 342, 343), (10, 9, 329, 330), (24, 23, 343, 344), (11, 10, 330, 331), (25, 24, 344, 345), (12, 11, 331, 332), (26, 25, 345, 346), (13, 12, 332, 333), (27, 26, 346, 347), (14, 13, 333, 334), (1, 0, 320, 321), (28, 27, 347, 348), (15, 14, 334, 335), (2, 1, 321, 322), (29, 28, 348, 349), (366, 365, 397, 398), (345, 344, 376, 377), (332, 331, 363, 364), (346, 345, 377, 378), (333, 332, 364, 365), (347, 346, 378, 379), (334, 333, 365, 366), (321, 320, 352, 353), (348, 347, 379, 380), (335, 334, 366, 367), (322, 321, 353, 354), (349, 348, 380, 381), (336, 335, 367, 368), (323, 322, 354, 355), (350, 349, 381, 382), (337, 336, 368, 369), (324, 323, 355, 356), (351, 350, 382, 383), (338, 337, 369, 370), (325, 324, 356, 357), (320, 351, 383, 352), (339, 338, 370, 371), (326, 325, 357, 358), (340, 339, 371, 372), (327, 326, 358, 359), (341, 340, 372, 373), (328, 327, 359, 360), (342, 341, 373, 374), (329, 328, 360, 361), (343, 342, 374, 375), (330, 329, 361, 362), (344, 343, 375, 376), (401, 400, 432, 433), (353, 352, 384, 385), (380, 379, 411, 412), (367, 366, 398, 399), (354, 353, 385, 386), (381, 380, 412, 413), (368, 367, 399, 400), (355, 354, 386, 387), (382, 381, 413, 414), (369, 368, 400, 401), (356, 355, 387, 388), (383, 382, 414, 415), (370, 369, 401, 402), (357, 356, 388, 389), (352, 383, 415, 384), (371, 370, 402, 403), (358, 357, 389, 390), (372, 371, 403, 404), (359, 358, 390, 391), (373, 372, 404, 405), (360, 359, 391, 392), (374, 373, 405, 406), (361, 360, 392, 393), (375, 374, 406, 407), (362, 361, 393, 394), (376, 375, 407, 408), (363, 362, 394, 395), (377, 376, 408, 409), (364, 363, 395, 396), (378, 377, 409, 410), (365, 364, 396, 397), (379, 378, 410, 411), (417, 416, 447, 446, 445, 444, 443, 442, 441, 440, 439, 438, 437, 436, 435, 434, 433, 432, 431, 430, 429, 428, 427, 426, 425, 424, 423, 422, 421, 420, 419, 418), (388, 387, 419, 420), (415, 414, 446, 447), (402, 401, 433, 434), (389, 388, 420, 421), (384, 415, 447, 416), (403, 402, 434, 435), (390, 389, 421, 422), (404, 403, 435, 436), (391, 390, 422, 423), (405, 404, 436, 437), (392, 391, 423, 424), (406, 405, 437, 438), (393, 392, 424, 425), (407, 406, 438, 439), (394, 393, 425, 426), (408, 407, 439, 440), (395, 394, 426, 427), (409, 408, 440, 441), (396, 395, 427, 428), (410, 409, 441, 442), (397, 396, 428, 429), (411, 410, 442, 443), (398, 397, 429, 430), (385, 384, 416, 417), (412, 411, 443, 444), (399, 398, 430, 431), (386, 385, 417, 418), (413, 412, 444, 445), (400, 399, 431, 432), (387, 386, 418, 419), (414, 413, 445, 446), (472, 504, 503, 471), (459, 491, 490, 458), (473, 505, 504, 472), (460, 492, 491, 459), (474, 506, 505, 473), (461, 493, 492, 460), (475, 507, 506, 474), (462, 494, 493, 461), (449, 481, 480, 448), (476, 508, 507, 475), (463, 495, 494, 462), (450, 482, 481, 449), (477, 509, 508, 476), (464, 496, 495, 463), (451, 483, 482, 450), (478, 510, 509, 477), (465, 497, 496, 464), (452, 484, 483, 451), (479, 511, 510, 478), (466, 498, 497, 465), (453, 485, 484, 452), (448, 480, 511, 479), (467, 499, 498, 466), (454, 486, 485, 453), (468, 500, 499, 467), (455, 487, 486, 454), (469, 501, 500, 468), (456, 488, 487, 455), (470, 502, 501, 469), (457, 489, 488, 456), (471, 503, 502, 470), (458, 490, 489, 457), (480, 512, 543, 511), (499, 531, 530, 498), (486, 518, 517, 485), (500, 532, 531, 499), (487, 519, 518, 486), (501, 533, 532, 500), (488, 520, 519, 487), (502, 534, 533, 501), (489, 521, 520, 488), (503, 535, 534, 502), (490, 522, 521, 489), (504, 536, 535, 503), (491, 523, 522, 490), (505, 537, 536, 504), (492, 524, 523, 491), (506, 538, 537, 505), (493, 525, 524, 492), (507, 539, 538, 506), (494, 526, 525, 493), (481, 513, 512, 480), (508, 540, 539, 507), (495, 527, 526, 494), (482, 514, 513, 481), (509, 541, 540, 508), (496, 528, 527, 495), (483, 515, 514, 482), (510, 542, 541, 509), (497, 529, 528, 496), (484, 516, 515, 483), (511, 543, 542, 510), (498, 530, 529, 497), (485, 517, 516, 484), (534, 566, 565, 533), (521, 553, 552, 520), (535, 567, 566, 534), (522, 554, 553, 521), (536, 568, 567, 535), (523, 555, 554, 522), (537, 569, 568, 536), (524, 556, 555, 523), (538, 570, 569, 537), (525, 557, 556, 524), (539, 571, 570, 538), (526, 558, 557, 525), (513, 545, 544, 512), (540, 572, 571, 539), (527, 559, 558, 526), (514, 546, 545, 513), (541, 573, 572, 540), (528, 560, 559, 527), (515, 547, 546, 514), (542, 574, 573, 541), (529, 561, 560, 528), (516, 548, 547, 515), (543, 575, 574, 542), (530, 562, 561, 529), (517, 549, 548, 516), (512, 544, 575, 543), (531, 563, 562, 530), (518, 550, 549, 517), (532, 564, 563, 531), (519, 551, 550, 518), (533, 565, 564, 532), (520, 552, 551, 519), (569, 601, 600, 568), (474, 473, 665, 666), (591, 592, 624, 623), (556, 588, 587, 555), (570, 602, 601, 569), (557, 589, 588, 556), (571, 603, 602, 570), (558, 590, 589, 557), (545, 577, 576, 544), (572, 604, 603, 571), (559, 591, 590, 558), (546, 578, 577, 545), (573, 605, 604, 572), (560, 592, 591, 559), (547, 579, 578, 546), (574, 606, 605, 573), (561, 593, 592, 560), (548, 580, 579, 547), (575, 607, 606, 574), (562, 594, 593, 561), (549, 581, 580, 548), (544, 576, 607, 575), (563, 595, 594, 562), (550, 582, 581, 549), (564, 596, 595, 563), (551, 583, 582, 550), (565, 597, 596, 564), (552, 584, 583, 551), (566, 598, 597, 565), (553, 585, 584, 552), (567, 599, 598, 566), (554, 586, 585, 553), (568, 600, 599, 567), (555, 587, 586, 554), (609, 610, 611, 612, 613, 614, 615, 616, 617, 618, 619, 620, 621, 622, 623, 624, 625, 626, 627, 628, 629, 630, 631, 632, 633, 634, 635, 636, 637, 638, 639, 608), (578, 579, 611, 610), (605, 606, 638, 637), (592, 593, 625, 624), (579, 580, 612, 611), (606, 607, 639, 638), (593, 594, 626, 625), (580, 581, 613, 612), (607, 576, 608, 639), (594, 595, 627, 626), (581, 582, 614, 613), (595, 596, 628, 627), (582, 583, 615, 614), (596, 597, 629, 628), (583, 584, 616, 615), (597, 598, 630, 629), (584, 585, 617, 616), (598, 599, 631, 630), (585, 586, 618, 617), (599, 600, 632, 631), (586, 587, 619, 618), (600, 601, 633, 632), (587, 588, 620, 619), (601, 602, 634, 633), (588, 589, 621, 620), (602, 603, 635, 634), (589, 590, 622, 621), (576, 577, 609, 608), (603, 604, 636, 635), (590, 591, 623, 622), (577, 578, 610, 609), (604, 605, 637, 636), (641, 640, 671, 670, 669, 668, 667, 666, 665, 664, 663, 662, 661, 660, 659, 658, 657, 656, 655, 654, 653, 652, 651, 650, 649, 648, 647, 646, 645, 644, 643, 642), (461, 460, 652, 653), (475, 474, 666, 667), (462, 461, 653, 654), (449, 448, 640, 641), (476, 475, 667, 668), (463, 462, 654, 655), (450, 449, 641, 642), (477, 476, 668, 669), (464, 463, 655, 656), (451, 450, 642, 643), (478, 477, 669, 670), (465, 464, 656, 657), (452, 451, 643, 644), (479, 478, 670, 671), (466, 465, 657, 658), (453, 452, 644, 645), (448, 479, 671, 640), (467, 466, 658, 659), (454, 453, 645, 646), (468, 467, 659, 660), (455, 454, 646, 647), (469, 468, 660, 661), (456, 455, 647, 648), (470, 469, 661, 662), (457, 456, 648, 649), (471, 470, 662, 663), (458, 457, 649, 650), (472, 471, 663, 664), (459, 458, 650, 651), (473, 472, 664, 665), (460, 459, 651, 652)])
me_circle.use_remesh_preserve_volume = False
me_circle.use_remesh_preserve_attributes = False
me_circle.use_mirror_vertex_groups = False
me_circle.update()

# ---- objects
ob_circle = bpy.data.objects.new('Circle', me_circle)

# ---- transforms, parenting, visibility, modifiers, constraints
ob_circle.location = (0.2081, -3.423e-09, 0.1359)
ob_circle.scale = (2.754, 2.754, 2.754)
ob_circle.lineart.crease_threshold = 0.0

# ---- collection membership
col_collection_1.objects.link(ob_circle)

# ---- scene / render settings (as saved in the file)
scene.frame_start = 1; scene.frame_end = 250; scene.frame_set(1)
scene.render.engine = 'BLENDER_EEVEE_NEXT'
scene.render.resolution_percentage = 50
scene.render.dither_intensity = 0.0
scene.cycles.use_denoising = False
scene.cycles.samples = 128
scene.cycles.sampling_pattern = 'TABULATED_SOBOL'
scene.cycles.use_adaptive_sampling = False
scene.cycles.use_light_tree = False
scene.cycles.blur_glossy = 0.0
scene.cycles.sample_clamp_indirect = 0.0
scene.view_settings.view_transform = 'Standard'
bpy.context.view_layer.update()

# ---- added for rendering (the .blend has no active camera and no usable light): camera, sun
cam_auto = bpy.data.cameras.new('AutoCamera')
cam_auto.lens = 50.0
cam_auto.sensor_width = 36.0
cam_auto.clip_end = 1000.0
ob_auto_camera = bpy.data.objects.new('AutoCamera', cam_auto)
scene.collection.objects.link(ob_auto_camera)
ob_auto_camera.location = (8.97637, -11.0032, 8.68912)
ob_auto_camera.rotation_euler = (1.09748, -7.21219e-08, 0.694738)
scene.camera = ob_auto_camera
light_auto_sun = bpy.data.lights.new('AutoSun', 'SUN')
light_auto_sun.energy = 3.0
light_auto_sun.angle = 0.0523599
ob_auto_sun = bpy.data.objects.new('AutoSun', light_auto_sun)
scene.collection.objects.link(ob_auto_sun)
ob_auto_sun.rotation_euler = (0.872665, 0.174533, 0.523599)
bpy.context.view_layer.update()
